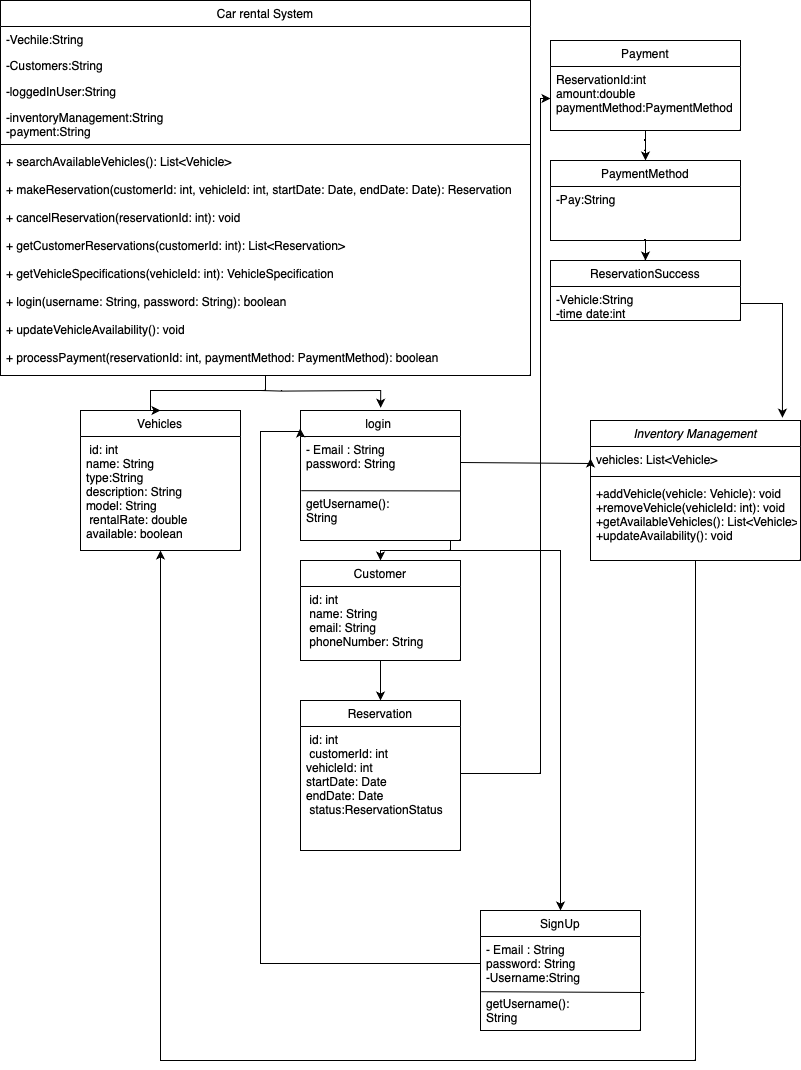

The diagram above was exported from draw.io. Its source (the exported page's mxGraphModel, read from the mxfile embedded in the PNG):
<mxGraphModel dx="2795" dy="1334" grid="1" gridSize="10" guides="1" tooltips="1" connect="1" arrows="1" fold="1" page="1" pageScale="1" pageWidth="827" pageHeight="1169" math="0" shadow="0">
  <root>
    <mxCell id="WIyWlLk6GJQsqaUBKTNV-0" />
    <mxCell id="WIyWlLk6GJQsqaUBKTNV-1" parent="WIyWlLk6GJQsqaUBKTNV-0" />
    <mxCell id="zkfFHV4jXpPFQw0GAbJ--0" value="Inventory Management" style="swimlane;fontStyle=2;align=center;verticalAlign=top;childLayout=stackLayout;horizontal=1;startSize=26;horizontalStack=0;resizeParent=1;resizeLast=0;collapsible=1;marginBottom=0;rounded=0;shadow=0;strokeWidth=1;" parent="WIyWlLk6GJQsqaUBKTNV-1" vertex="1">
      <mxGeometry x="550" y="420" width="210" height="140" as="geometry">
        <mxRectangle x="230" y="140" width="160" height="26" as="alternateBounds" />
      </mxGeometry>
    </mxCell>
    <mxCell id="zkfFHV4jXpPFQw0GAbJ--1" value="vehicles: List&lt;Vehicle&gt;   " style="text;align=left;verticalAlign=top;spacingLeft=4;spacingRight=4;overflow=hidden;rotatable=0;points=[[0,0.5],[1,0.5]];portConstraint=eastwest;" parent="zkfFHV4jXpPFQw0GAbJ--0" vertex="1">
      <mxGeometry y="26" width="210" height="26" as="geometry" />
    </mxCell>
    <mxCell id="zkfFHV4jXpPFQw0GAbJ--4" value="" style="line;html=1;strokeWidth=1;align=left;verticalAlign=middle;spacingTop=-1;spacingLeft=3;spacingRight=3;rotatable=0;labelPosition=right;points=[];portConstraint=eastwest;" parent="zkfFHV4jXpPFQw0GAbJ--0" vertex="1">
      <mxGeometry y="52" width="210" height="8" as="geometry" />
    </mxCell>
    <mxCell id="zkfFHV4jXpPFQw0GAbJ--5" value="+addVehicle(vehicle: Vehicle): void &#10;+removeVehicle(vehicleId: int): void &#10;+getAvailableVehicles(): List&lt;Vehicle&gt;&#10;+updateAvailability(): void " style="text;align=left;verticalAlign=top;spacingLeft=4;spacingRight=4;overflow=hidden;rotatable=0;points=[[0,0.5],[1,0.5]];portConstraint=eastwest;" parent="zkfFHV4jXpPFQw0GAbJ--0" vertex="1">
      <mxGeometry y="60" width="210" height="70" as="geometry" />
    </mxCell>
    <mxCell id="zkfFHV4jXpPFQw0GAbJ--6" value="Vehicles" style="swimlane;fontStyle=0;align=center;verticalAlign=top;childLayout=stackLayout;horizontal=1;startSize=26;horizontalStack=0;resizeParent=1;resizeLast=0;collapsible=1;marginBottom=0;rounded=0;shadow=0;strokeWidth=1;" parent="WIyWlLk6GJQsqaUBKTNV-1" vertex="1">
      <mxGeometry x="40" y="410" width="160" height="140" as="geometry">
        <mxRectangle x="130" y="380" width="160" height="26" as="alternateBounds" />
      </mxGeometry>
    </mxCell>
    <mxCell id="zkfFHV4jXpPFQw0GAbJ--7" value=" id: int             &#10;name: String &#10;type:String&#10;description: String&#10;model: String       &#10; rentalRate: double  &#10;available: boolean   " style="text;align=left;verticalAlign=top;spacingLeft=4;spacingRight=4;overflow=hidden;rotatable=0;points=[[0,0.5],[1,0.5]];portConstraint=eastwest;" parent="zkfFHV4jXpPFQw0GAbJ--6" vertex="1">
      <mxGeometry y="26" width="160" height="114" as="geometry" />
    </mxCell>
    <mxCell id="nqnUz3Z2T9Ys22_7ruxO-18" style="edgeStyle=orthogonalEdgeStyle;rounded=0;orthogonalLoop=1;jettySize=auto;html=1;entryX=0.501;entryY=-0.021;entryDx=0;entryDy=0;entryPerimeter=0;" parent="WIyWlLk6GJQsqaUBKTNV-1" target="nqnUz3Z2T9Ys22_7ruxO-2" edge="1">
      <mxGeometry relative="1" as="geometry">
        <mxPoint x="220" y="390" as="sourcePoint" />
        <mxPoint x="340.0000000000002" y="420.0000000000001" as="targetPoint" />
      </mxGeometry>
    </mxCell>
    <mxCell id="nqnUz3Z2T9Ys22_7ruxO-19" style="edgeStyle=orthogonalEdgeStyle;rounded=0;orthogonalLoop=1;jettySize=auto;html=1;entryX=0.5;entryY=0;entryDx=0;entryDy=0;" parent="WIyWlLk6GJQsqaUBKTNV-1" source="zkfFHV4jXpPFQw0GAbJ--17" target="zkfFHV4jXpPFQw0GAbJ--6" edge="1">
      <mxGeometry relative="1" as="geometry">
        <Array as="points">
          <mxPoint x="225" y="390" />
          <mxPoint x="110" y="390" />
          <mxPoint x="110" y="410" />
        </Array>
      </mxGeometry>
    </mxCell>
    <mxCell id="zkfFHV4jXpPFQw0GAbJ--17" value="Car rental System" style="swimlane;fontStyle=0;align=center;verticalAlign=top;childLayout=stackLayout;horizontal=1;startSize=26;horizontalStack=0;resizeParent=1;resizeLast=0;collapsible=1;marginBottom=0;rounded=0;shadow=0;strokeWidth=1;" parent="WIyWlLk6GJQsqaUBKTNV-1" vertex="1">
      <mxGeometry x="-40" width="530" height="375" as="geometry">
        <mxRectangle x="550" y="140" width="160" height="26" as="alternateBounds" />
      </mxGeometry>
    </mxCell>
    <mxCell id="zkfFHV4jXpPFQw0GAbJ--18" value="-Vechile:String" style="text;align=left;verticalAlign=top;spacingLeft=4;spacingRight=4;overflow=hidden;rotatable=0;points=[[0,0.5],[1,0.5]];portConstraint=eastwest;" parent="zkfFHV4jXpPFQw0GAbJ--17" vertex="1">
      <mxGeometry y="26" width="530" height="26" as="geometry" />
    </mxCell>
    <mxCell id="zkfFHV4jXpPFQw0GAbJ--19" value="-Customers:String" style="text;align=left;verticalAlign=top;spacingLeft=4;spacingRight=4;overflow=hidden;rotatable=0;points=[[0,0.5],[1,0.5]];portConstraint=eastwest;rounded=0;shadow=0;html=0;" parent="zkfFHV4jXpPFQw0GAbJ--17" vertex="1">
      <mxGeometry y="52" width="530" height="26" as="geometry" />
    </mxCell>
    <mxCell id="zkfFHV4jXpPFQw0GAbJ--20" value="-loggedInUser:String" style="text;align=left;verticalAlign=top;spacingLeft=4;spacingRight=4;overflow=hidden;rotatable=0;points=[[0,0.5],[1,0.5]];portConstraint=eastwest;rounded=0;shadow=0;html=0;" parent="zkfFHV4jXpPFQw0GAbJ--17" vertex="1">
      <mxGeometry y="78" width="530" height="26" as="geometry" />
    </mxCell>
    <mxCell id="zkfFHV4jXpPFQw0GAbJ--21" value="-inventoryManagement:String&#10;-payment:String" style="text;align=left;verticalAlign=top;spacingLeft=4;spacingRight=4;overflow=hidden;rotatable=0;points=[[0,0.5],[1,0.5]];portConstraint=eastwest;rounded=0;shadow=0;html=0;" parent="zkfFHV4jXpPFQw0GAbJ--17" vertex="1">
      <mxGeometry y="104" width="530" height="36" as="geometry" />
    </mxCell>
    <mxCell id="zkfFHV4jXpPFQw0GAbJ--23" value="" style="line;html=1;strokeWidth=1;align=left;verticalAlign=middle;spacingTop=-1;spacingLeft=3;spacingRight=3;rotatable=0;labelPosition=right;points=[];portConstraint=eastwest;" parent="zkfFHV4jXpPFQw0GAbJ--17" vertex="1">
      <mxGeometry y="140" width="530" height="8" as="geometry" />
    </mxCell>
    <mxCell id="zkfFHV4jXpPFQw0GAbJ--25" value="+ searchAvailableVehicles(): List&lt;Vehicle&gt; &#10;&#10;+ makeReservation(customerId: int, vehicleId: int, startDate: Date, endDate: Date): Reservation &#10;&#10;+ cancelReservation(reservationId: int): void &#10;&#10;+ getCustomerReservations(customerId: int): List&lt;Reservation&gt; &#10;&#10;+ getVehicleSpecifications(vehicleId: int): VehicleSpecification &#10;&#10;+ login(username: String, password: String): boolean &#10;&#10;+ updateVehicleAvailability(): void &#10;&#10;+ processPayment(reservationId: int, paymentMethod: PaymentMethod): boolean" style="text;align=left;verticalAlign=top;spacingLeft=4;spacingRight=4;overflow=hidden;rotatable=0;points=[[0,0.5],[1,0.5]];portConstraint=eastwest;" parent="zkfFHV4jXpPFQw0GAbJ--17" vertex="1">
      <mxGeometry y="148" width="530" height="220" as="geometry" />
    </mxCell>
    <mxCell id="nqnUz3Z2T9Ys22_7ruxO-2" value="login " style="swimlane;fontStyle=0;align=center;verticalAlign=top;childLayout=stackLayout;horizontal=1;startSize=26;horizontalStack=0;resizeParent=1;resizeLast=0;collapsible=1;marginBottom=0;rounded=0;shadow=0;strokeWidth=1;" parent="WIyWlLk6GJQsqaUBKTNV-1" vertex="1">
      <mxGeometry x="260" y="410" width="160" height="130" as="geometry">
        <mxRectangle x="130" y="380" width="160" height="26" as="alternateBounds" />
      </mxGeometry>
    </mxCell>
    <mxCell id="nqnUz3Z2T9Ys22_7ruxO-3" value="- Email : String             &#10;password: String  " style="text;align=left;verticalAlign=top;spacingLeft=4;spacingRight=4;overflow=hidden;rotatable=0;points=[[0,0.5],[1,0.5]];portConstraint=eastwest;" parent="nqnUz3Z2T9Ys22_7ruxO-2" vertex="1">
      <mxGeometry y="26" width="160" height="54" as="geometry" />
    </mxCell>
    <mxCell id="nqnUz3Z2T9Ys22_7ruxO-4" value="getUsername():&#10;String       " style="text;align=left;verticalAlign=top;spacingLeft=4;spacingRight=4;overflow=hidden;rotatable=0;points=[[0,0.5],[1,0.5]];portConstraint=eastwest;" parent="nqnUz3Z2T9Ys22_7ruxO-2" vertex="1">
      <mxGeometry y="80" width="160" height="50" as="geometry" />
    </mxCell>
    <mxCell id="nqnUz3Z2T9Ys22_7ruxO-5" value="" style="endArrow=none;html=1;rounded=0;exitX=0.005;exitY=0.004;exitDx=0;exitDy=0;exitPerimeter=0;entryX=0.997;entryY=1.008;entryDx=0;entryDy=0;entryPerimeter=0;" parent="nqnUz3Z2T9Ys22_7ruxO-2" source="nqnUz3Z2T9Ys22_7ruxO-4" target="nqnUz3Z2T9Ys22_7ruxO-3" edge="1">
      <mxGeometry width="50" height="50" relative="1" as="geometry">
        <mxPoint x="-10" y="120" as="sourcePoint" />
        <mxPoint x="160" y="80" as="targetPoint" />
      </mxGeometry>
    </mxCell>
    <mxCell id="nqnUz3Z2T9Ys22_7ruxO-22" style="edgeStyle=orthogonalEdgeStyle;rounded=0;orthogonalLoop=1;jettySize=auto;html=1;entryX=0.5;entryY=0;entryDx=0;entryDy=0;" parent="WIyWlLk6GJQsqaUBKTNV-1" source="nqnUz3Z2T9Ys22_7ruxO-6" target="nqnUz3Z2T9Ys22_7ruxO-13" edge="1">
      <mxGeometry relative="1" as="geometry" />
    </mxCell>
    <mxCell id="nqnUz3Z2T9Ys22_7ruxO-6" value="Customer" style="swimlane;fontStyle=0;align=center;verticalAlign=top;childLayout=stackLayout;horizontal=1;startSize=26;horizontalStack=0;resizeParent=1;resizeLast=0;collapsible=1;marginBottom=0;rounded=0;shadow=0;strokeWidth=1;" parent="WIyWlLk6GJQsqaUBKTNV-1" vertex="1">
      <mxGeometry x="260" y="560" width="160" height="100" as="geometry">
        <mxRectangle x="130" y="380" width="160" height="26" as="alternateBounds" />
      </mxGeometry>
    </mxCell>
    <mxCell id="nqnUz3Z2T9Ys22_7ruxO-7" value=" id: int             &#10; name: String        &#10; email: String&#10; phoneNumber: String  " style="text;align=left;verticalAlign=top;spacingLeft=4;spacingRight=4;overflow=hidden;rotatable=0;points=[[0,0.5],[1,0.5]];portConstraint=eastwest;" parent="nqnUz3Z2T9Ys22_7ruxO-6" vertex="1">
      <mxGeometry y="26" width="160" height="74" as="geometry" />
    </mxCell>
    <mxCell id="nqnUz3Z2T9Ys22_7ruxO-26" style="edgeStyle=orthogonalEdgeStyle;rounded=0;orthogonalLoop=1;jettySize=auto;html=1;entryX=0.5;entryY=0;entryDx=0;entryDy=0;" parent="WIyWlLk6GJQsqaUBKTNV-1" source="nqnUz3Z2T9Ys22_7ruxO-8" target="nqnUz3Z2T9Ys22_7ruxO-11" edge="1">
      <mxGeometry relative="1" as="geometry" />
    </mxCell>
    <mxCell id="nqnUz3Z2T9Ys22_7ruxO-8" value="Payment" style="swimlane;fontStyle=0;align=center;verticalAlign=top;childLayout=stackLayout;horizontal=1;startSize=26;horizontalStack=0;resizeParent=1;resizeLast=0;collapsible=1;marginBottom=0;rounded=0;shadow=0;strokeWidth=1;" parent="WIyWlLk6GJQsqaUBKTNV-1" vertex="1">
      <mxGeometry x="510" y="40" width="190" height="90" as="geometry">
        <mxRectangle x="130" y="380" width="160" height="26" as="alternateBounds" />
      </mxGeometry>
    </mxCell>
    <mxCell id="nqnUz3Z2T9Ys22_7ruxO-9" value="ReservationId:int&#10;amount:double&#10;paymentMethod:PaymentMethod" style="text;align=left;verticalAlign=top;spacingLeft=4;spacingRight=4;overflow=hidden;rotatable=0;points=[[0,0.5],[1,0.5]];portConstraint=eastwest;" parent="nqnUz3Z2T9Ys22_7ruxO-8" vertex="1">
      <mxGeometry y="26" width="190" height="64" as="geometry" />
    </mxCell>
    <mxCell id="nqnUz3Z2T9Ys22_7ruxO-30" style="edgeStyle=orthogonalEdgeStyle;rounded=0;orthogonalLoop=1;jettySize=auto;html=1;" parent="WIyWlLk6GJQsqaUBKTNV-1" source="nqnUz3Z2T9Ys22_7ruxO-11" target="nqnUz3Z2T9Ys22_7ruxO-28" edge="1">
      <mxGeometry relative="1" as="geometry" />
    </mxCell>
    <mxCell id="nqnUz3Z2T9Ys22_7ruxO-11" value="PaymentMethod" style="swimlane;fontStyle=0;align=center;verticalAlign=top;childLayout=stackLayout;horizontal=1;startSize=26;horizontalStack=0;resizeParent=1;resizeLast=0;collapsible=1;marginBottom=0;rounded=0;shadow=0;strokeWidth=1;" parent="WIyWlLk6GJQsqaUBKTNV-1" vertex="1">
      <mxGeometry x="510" y="160" width="190" height="80" as="geometry">
        <mxRectangle x="130" y="380" width="160" height="26" as="alternateBounds" />
      </mxGeometry>
    </mxCell>
    <mxCell id="nqnUz3Z2T9Ys22_7ruxO-12" value="-Pay:String" style="text;align=left;verticalAlign=top;spacingLeft=4;spacingRight=4;overflow=hidden;rotatable=0;points=[[0,0.5],[1,0.5]];portConstraint=eastwest;" parent="nqnUz3Z2T9Ys22_7ruxO-11" vertex="1">
      <mxGeometry y="26" width="190" height="34" as="geometry" />
    </mxCell>
    <mxCell id="nqnUz3Z2T9Ys22_7ruxO-13" value="Reservation" style="swimlane;fontStyle=0;align=center;verticalAlign=top;childLayout=stackLayout;horizontal=1;startSize=26;horizontalStack=0;resizeParent=1;resizeLast=0;collapsible=1;marginBottom=0;rounded=0;shadow=0;strokeWidth=1;" parent="WIyWlLk6GJQsqaUBKTNV-1" vertex="1">
      <mxGeometry x="260" y="700" width="160" height="150" as="geometry">
        <mxRectangle x="130" y="380" width="160" height="26" as="alternateBounds" />
      </mxGeometry>
    </mxCell>
    <mxCell id="nqnUz3Z2T9Ys22_7ruxO-14" value=" id: int  &#10; customerId: int&#10;vehicleId: int &#10;startDate: Date&#10;endDate: Date  &#10; status:ReservationStatus&#10;" style="text;align=left;verticalAlign=top;spacingLeft=4;spacingRight=4;overflow=hidden;rotatable=0;points=[[0,0.5],[1,0.5]];portConstraint=eastwest;" parent="nqnUz3Z2T9Ys22_7ruxO-13" vertex="1">
      <mxGeometry y="26" width="160" height="94" as="geometry" />
    </mxCell>
    <mxCell id="nqnUz3Z2T9Ys22_7ruxO-25" style="edgeStyle=orthogonalEdgeStyle;rounded=0;orthogonalLoop=1;jettySize=auto;html=1;exitX=1;exitY=0.5;exitDx=0;exitDy=0;" parent="WIyWlLk6GJQsqaUBKTNV-1" source="nqnUz3Z2T9Ys22_7ruxO-14" target="nqnUz3Z2T9Ys22_7ruxO-9" edge="1">
      <mxGeometry relative="1" as="geometry">
        <Array as="points">
          <mxPoint x="500" y="773" />
          <mxPoint x="500" y="98" />
        </Array>
      </mxGeometry>
    </mxCell>
    <mxCell id="nqnUz3Z2T9Ys22_7ruxO-27" style="edgeStyle=orthogonalEdgeStyle;rounded=0;orthogonalLoop=1;jettySize=auto;html=1;exitX=0.5;exitY=1;exitDx=0;exitDy=0;entryX=0.5;entryY=1;entryDx=0;entryDy=0;entryPerimeter=0;" parent="WIyWlLk6GJQsqaUBKTNV-1" source="zkfFHV4jXpPFQw0GAbJ--0" target="zkfFHV4jXpPFQw0GAbJ--7" edge="1">
      <mxGeometry relative="1" as="geometry">
        <Array as="points">
          <mxPoint x="655" y="1060" />
          <mxPoint x="120" y="1060" />
        </Array>
      </mxGeometry>
    </mxCell>
    <mxCell id="nqnUz3Z2T9Ys22_7ruxO-28" value="ReservationSuccess" style="swimlane;fontStyle=0;align=center;verticalAlign=top;childLayout=stackLayout;horizontal=1;startSize=26;horizontalStack=0;resizeParent=1;resizeLast=0;collapsible=1;marginBottom=0;rounded=0;shadow=0;strokeWidth=1;" parent="WIyWlLk6GJQsqaUBKTNV-1" vertex="1">
      <mxGeometry x="510" y="260" width="190" height="60" as="geometry">
        <mxRectangle x="130" y="380" width="160" height="26" as="alternateBounds" />
      </mxGeometry>
    </mxCell>
    <mxCell id="nqnUz3Z2T9Ys22_7ruxO-29" value="-Vehicle:String&#10;-time date:int" style="text;align=left;verticalAlign=top;spacingLeft=4;spacingRight=4;overflow=hidden;rotatable=0;points=[[0,0.5],[1,0.5]];portConstraint=eastwest;" parent="nqnUz3Z2T9Ys22_7ruxO-28" vertex="1">
      <mxGeometry y="26" width="190" height="34" as="geometry" />
    </mxCell>
    <mxCell id="nqnUz3Z2T9Ys22_7ruxO-31" style="edgeStyle=orthogonalEdgeStyle;rounded=0;orthogonalLoop=1;jettySize=auto;html=1;entryX=0.914;entryY=-0.02;entryDx=0;entryDy=0;entryPerimeter=0;" parent="WIyWlLk6GJQsqaUBKTNV-1" source="nqnUz3Z2T9Ys22_7ruxO-29" target="zkfFHV4jXpPFQw0GAbJ--0" edge="1">
      <mxGeometry relative="1" as="geometry" />
    </mxCell>
    <mxCell id="T2rV6IeSjwjcpfw7bfig-0" value="SignUp" style="swimlane;fontStyle=0;align=center;verticalAlign=top;childLayout=stackLayout;horizontal=1;startSize=26;horizontalStack=0;resizeParent=1;resizeLast=0;collapsible=1;marginBottom=0;rounded=0;shadow=0;strokeWidth=1;" vertex="1" parent="WIyWlLk6GJQsqaUBKTNV-1">
      <mxGeometry x="440" y="910" width="160" height="120" as="geometry">
        <mxRectangle x="130" y="380" width="160" height="26" as="alternateBounds" />
      </mxGeometry>
    </mxCell>
    <mxCell id="T2rV6IeSjwjcpfw7bfig-1" value="- Email : String             &#10;password: String  &#10;-Username:String" style="text;align=left;verticalAlign=top;spacingLeft=4;spacingRight=4;overflow=hidden;rotatable=0;points=[[0,0.5],[1,0.5]];portConstraint=eastwest;" vertex="1" parent="T2rV6IeSjwjcpfw7bfig-0">
      <mxGeometry y="26" width="160" height="54" as="geometry" />
    </mxCell>
    <mxCell id="T2rV6IeSjwjcpfw7bfig-2" value="getUsername():&#10;String       " style="text;align=left;verticalAlign=top;spacingLeft=4;spacingRight=4;overflow=hidden;rotatable=0;points=[[0,0.5],[1,0.5]];portConstraint=eastwest;" vertex="1" parent="T2rV6IeSjwjcpfw7bfig-0">
      <mxGeometry y="80" width="160" height="40" as="geometry" />
    </mxCell>
    <mxCell id="T2rV6IeSjwjcpfw7bfig-3" value="" style="endArrow=none;html=1;rounded=0;entryX=1.024;entryY=1.037;entryDx=0;entryDy=0;entryPerimeter=0;exitX=0.004;exitY=0.03;exitDx=0;exitDy=0;exitPerimeter=0;" edge="1" parent="T2rV6IeSjwjcpfw7bfig-0" source="T2rV6IeSjwjcpfw7bfig-2" target="T2rV6IeSjwjcpfw7bfig-1">
      <mxGeometry width="50" height="50" relative="1" as="geometry">
        <mxPoint x="-10" y="120" as="sourcePoint" />
        <mxPoint x="40" y="70" as="targetPoint" />
      </mxGeometry>
    </mxCell>
    <mxCell id="T2rV6IeSjwjcpfw7bfig-5" style="edgeStyle=orthogonalEdgeStyle;rounded=0;orthogonalLoop=1;jettySize=auto;html=1;exitX=1;exitY=0.5;exitDx=0;exitDy=0;" edge="1" parent="WIyWlLk6GJQsqaUBKTNV-1" source="nqnUz3Z2T9Ys22_7ruxO-4" target="T2rV6IeSjwjcpfw7bfig-0">
      <mxGeometry relative="1" as="geometry">
        <Array as="points">
          <mxPoint x="420" y="540" />
          <mxPoint x="410" y="540" />
          <mxPoint x="410" y="550" />
          <mxPoint x="520" y="550" />
        </Array>
      </mxGeometry>
    </mxCell>
    <mxCell id="T2rV6IeSjwjcpfw7bfig-6" style="edgeStyle=orthogonalEdgeStyle;rounded=0;orthogonalLoop=1;jettySize=auto;html=1;exitX=1;exitY=0.5;exitDx=0;exitDy=0;entryX=0.5;entryY=0;entryDx=0;entryDy=0;" edge="1" parent="WIyWlLk6GJQsqaUBKTNV-1" source="nqnUz3Z2T9Ys22_7ruxO-4" target="nqnUz3Z2T9Ys22_7ruxO-6">
      <mxGeometry relative="1" as="geometry">
        <Array as="points">
          <mxPoint x="420" y="540" />
          <mxPoint x="410" y="540" />
          <mxPoint x="410" y="550" />
          <mxPoint x="340" y="550" />
        </Array>
      </mxGeometry>
    </mxCell>
    <mxCell id="T2rV6IeSjwjcpfw7bfig-8" style="edgeStyle=orthogonalEdgeStyle;rounded=0;orthogonalLoop=1;jettySize=auto;html=1;entryX=-0.002;entryY=0.138;entryDx=0;entryDy=0;entryPerimeter=0;" edge="1" parent="WIyWlLk6GJQsqaUBKTNV-1" source="T2rV6IeSjwjcpfw7bfig-1" target="nqnUz3Z2T9Ys22_7ruxO-2">
      <mxGeometry relative="1" as="geometry">
        <Array as="points">
          <mxPoint x="220" y="963" />
          <mxPoint x="220" y="431" />
          <mxPoint x="260" y="431" />
        </Array>
      </mxGeometry>
    </mxCell>
    <mxCell id="T2rV6IeSjwjcpfw7bfig-9" style="edgeStyle=orthogonalEdgeStyle;rounded=0;orthogonalLoop=1;jettySize=auto;html=1;exitX=1;exitY=0.5;exitDx=0;exitDy=0;entryX=0;entryY=0.5;entryDx=0;entryDy=0;" edge="1" parent="WIyWlLk6GJQsqaUBKTNV-1">
      <mxGeometry relative="1" as="geometry">
        <mxPoint x="420" y="461.9999999999998" as="sourcePoint" />
        <mxPoint x="550" y="458" as="targetPoint" />
        <Array as="points">
          <mxPoint x="420" y="463" />
          <mxPoint x="550" y="463" />
        </Array>
      </mxGeometry>
    </mxCell>
  </root>
</mxGraphModel>